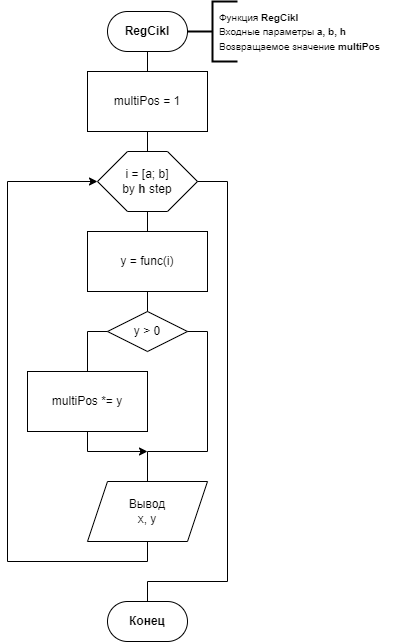

The diagram above was exported from draw.io. Its source (the exported page's mxGraphModel, read from the mxfile embedded in the PNG):
<mxGraphModel dx="915" dy="823" grid="1" gridSize="10" guides="0" tooltips="1" connect="1" arrows="0" fold="1" page="1" pageScale="1" pageWidth="827" pageHeight="1169" background="none" math="0" shadow="0">
  <root>
    <mxCell id="0" />
    <mxCell id="1" parent="0" />
    <mxCell id="GEsONsv_8qL6iSuzSnir-2" value="" style="endArrow=none;html=1;rounded=0;entryX=0.5;entryY=1;entryDx=0;entryDy=0;entryPerimeter=0;exitX=0.5;exitY=0;exitDx=0;exitDy=0;" parent="1" edge="1">
      <mxGeometry width="50" height="50" relative="1" as="geometry">
        <mxPoint x="420" y="130" as="sourcePoint" />
        <mxPoint x="420" y="110" as="targetPoint" />
      </mxGeometry>
    </mxCell>
    <mxCell id="GEsONsv_8qL6iSuzSnir-52" value="&lt;b&gt;RegCikl&lt;/b&gt;" style="rounded=1;whiteSpace=wrap;html=1;arcSize=50;" parent="1" vertex="1">
      <mxGeometry x="380" y="70" width="80" height="40" as="geometry" />
    </mxCell>
    <mxCell id="GEsONsv_8qL6iSuzSnir-53" value="&lt;b&gt;Конец&lt;/b&gt;" style="rounded=1;whiteSpace=wrap;html=1;arcSize=50;" parent="1" vertex="1">
      <mxGeometry x="380" y="660" width="80" height="40" as="geometry" />
    </mxCell>
    <mxCell id="GEsONsv_8qL6iSuzSnir-54" value="" style="group" parent="1" vertex="1" connectable="0">
      <mxGeometry x="460" y="60" width="220" height="60" as="geometry" />
    </mxCell>
    <mxCell id="cmF1lUIxUgk8CuS8iypQ-2" value="" style="strokeWidth=2;html=1;shape=mxgraph.flowchart.annotation_2;align=left;labelPosition=right;pointerEvents=1;fontFamily=Helvetica;" parent="GEsONsv_8qL6iSuzSnir-54" vertex="1">
      <mxGeometry width="50" height="60" as="geometry" />
    </mxCell>
    <mxCell id="cmF1lUIxUgk8CuS8iypQ-3" value="&lt;div style=&quot;&quot;&gt;&lt;font size=&quot;1&quot;&gt;Функция &lt;b&gt;RegCikl&lt;/b&gt;&lt;/font&gt;&lt;/div&gt;&lt;div style=&quot;&quot;&gt;&lt;font size=&quot;1&quot;&gt;Входные параметры &lt;b&gt;a, b, h&lt;/b&gt;&lt;/font&gt;&lt;/div&gt;&lt;div style=&quot;&quot;&gt;&lt;font size=&quot;1&quot;&gt;Возвращаемое значение &lt;b&gt;multiPos&lt;/b&gt;&lt;/font&gt;&lt;/div&gt;" style="text;html=1;strokeColor=none;fillColor=none;align=left;verticalAlign=middle;whiteSpace=wrap;rounded=0;fontFamily=Helvetica;" parent="GEsONsv_8qL6iSuzSnir-54" vertex="1">
      <mxGeometry x="30" width="190" height="60" as="geometry" />
    </mxCell>
    <mxCell id="Af9KNdefJeHHk0QzoG-b-1" value="multiPos = 1" style="rounded=0;whiteSpace=wrap;html=1;" vertex="1" parent="1">
      <mxGeometry x="360" y="130" width="120" height="60" as="geometry" />
    </mxCell>
    <mxCell id="Af9KNdefJeHHk0QzoG-b-2" value="i = [a; b]&lt;br&gt;by &lt;b&gt;h&lt;/b&gt; step" style="shape=hexagon;perimeter=hexagonPerimeter2;whiteSpace=wrap;html=1;fixedSize=1;size=30;" vertex="1" parent="1">
      <mxGeometry x="370" y="210" width="100" height="60" as="geometry" />
    </mxCell>
    <mxCell id="Af9KNdefJeHHk0QzoG-b-3" value="" style="endArrow=none;html=1;rounded=0;entryX=0.5;entryY=1;entryDx=0;entryDy=0;exitX=0.5;exitY=0;exitDx=0;exitDy=0;" edge="1" parent="1" source="Af9KNdefJeHHk0QzoG-b-2" target="Af9KNdefJeHHk0QzoG-b-1">
      <mxGeometry width="50" height="50" relative="1" as="geometry">
        <mxPoint x="210" y="240" as="sourcePoint" />
        <mxPoint x="260" y="190" as="targetPoint" />
      </mxGeometry>
    </mxCell>
    <mxCell id="Af9KNdefJeHHk0QzoG-b-5" value="" style="endArrow=none;html=1;rounded=0;entryX=0.5;entryY=1;entryDx=0;entryDy=0;exitX=0.5;exitY=0;exitDx=0;exitDy=0;" edge="1" parent="1" source="Af9KNdefJeHHk0QzoG-b-7" target="Af9KNdefJeHHk0QzoG-b-2">
      <mxGeometry width="50" height="50" relative="1" as="geometry">
        <mxPoint x="420" y="290" as="sourcePoint" />
        <mxPoint x="280" y="220" as="targetPoint" />
      </mxGeometry>
    </mxCell>
    <mxCell id="Af9KNdefJeHHk0QzoG-b-7" value="y = func(i)" style="rounded=0;whiteSpace=wrap;html=1;" vertex="1" parent="1">
      <mxGeometry x="360" y="290" width="120" height="60" as="geometry" />
    </mxCell>
    <mxCell id="Af9KNdefJeHHk0QzoG-b-9" value="y &amp;gt; 0" style="rhombus;whiteSpace=wrap;html=1;" vertex="1" parent="1">
      <mxGeometry x="380" y="370" width="80" height="40" as="geometry" />
    </mxCell>
    <mxCell id="Af9KNdefJeHHk0QzoG-b-10" value="" style="endArrow=none;html=1;rounded=0;entryX=0.5;entryY=1;entryDx=0;entryDy=0;exitX=0.5;exitY=0;exitDx=0;exitDy=0;" edge="1" parent="1" source="Af9KNdefJeHHk0QzoG-b-9" target="Af9KNdefJeHHk0QzoG-b-7">
      <mxGeometry width="50" height="50" relative="1" as="geometry">
        <mxPoint x="200" y="340" as="sourcePoint" />
        <mxPoint x="250" y="290" as="targetPoint" />
      </mxGeometry>
    </mxCell>
    <mxCell id="Af9KNdefJeHHk0QzoG-b-12" value="multiPos *= y" style="rounded=0;whiteSpace=wrap;html=1;" vertex="1" parent="1">
      <mxGeometry x="300" y="430" width="120" height="60" as="geometry" />
    </mxCell>
    <mxCell id="Af9KNdefJeHHk0QzoG-b-13" value="" style="endArrow=none;html=1;rounded=0;entryX=0;entryY=0.5;entryDx=0;entryDy=0;exitX=0.5;exitY=0;exitDx=0;exitDy=0;" edge="1" parent="1" source="Af9KNdefJeHHk0QzoG-b-12" target="Af9KNdefJeHHk0QzoG-b-9">
      <mxGeometry width="50" height="50" relative="1" as="geometry">
        <mxPoint x="180" y="410" as="sourcePoint" />
        <mxPoint x="230" y="360" as="targetPoint" />
        <Array as="points">
          <mxPoint x="360" y="390" />
        </Array>
      </mxGeometry>
    </mxCell>
    <mxCell id="Af9KNdefJeHHk0QzoG-b-14" value="" style="endArrow=none;html=1;rounded=0;entryX=1;entryY=0.5;entryDx=0;entryDy=0;" edge="1" parent="1" target="Af9KNdefJeHHk0QzoG-b-9">
      <mxGeometry width="50" height="50" relative="1" as="geometry">
        <mxPoint x="420" y="510" as="sourcePoint" />
        <mxPoint x="390" y="400" as="targetPoint" />
        <Array as="points">
          <mxPoint x="480" y="510" />
          <mxPoint x="480" y="390" />
        </Array>
      </mxGeometry>
    </mxCell>
    <mxCell id="Af9KNdefJeHHk0QzoG-b-15" value="" style="endArrow=classic;html=1;rounded=0;exitX=0.5;exitY=1;exitDx=0;exitDy=0;" edge="1" parent="1" source="Af9KNdefJeHHk0QzoG-b-12">
      <mxGeometry width="50" height="50" relative="1" as="geometry">
        <mxPoint x="240" y="580" as="sourcePoint" />
        <mxPoint x="420" y="510" as="targetPoint" />
        <Array as="points">
          <mxPoint x="360" y="510" />
        </Array>
      </mxGeometry>
    </mxCell>
    <mxCell id="Af9KNdefJeHHk0QzoG-b-16" value="Вывод&lt;br&gt;x, y" style="shape=parallelogram;perimeter=parallelogramPerimeter;whiteSpace=wrap;html=1;fixedSize=1;" vertex="1" parent="1">
      <mxGeometry x="360" y="540" width="120" height="60" as="geometry" />
    </mxCell>
    <mxCell id="Af9KNdefJeHHk0QzoG-b-17" value="" style="endArrow=none;html=1;rounded=0;exitX=0.5;exitY=0;exitDx=0;exitDy=0;" edge="1" parent="1" source="Af9KNdefJeHHk0QzoG-b-16">
      <mxGeometry width="50" height="50" relative="1" as="geometry">
        <mxPoint x="160" y="520" as="sourcePoint" />
        <mxPoint x="420" y="510" as="targetPoint" />
      </mxGeometry>
    </mxCell>
    <mxCell id="Af9KNdefJeHHk0QzoG-b-19" value="" style="endArrow=classic;html=1;rounded=0;entryX=0;entryY=0.5;entryDx=0;entryDy=0;exitX=0.5;exitY=1;exitDx=0;exitDy=0;" edge="1" parent="1" source="Af9KNdefJeHHk0QzoG-b-16" target="Af9KNdefJeHHk0QzoG-b-2">
      <mxGeometry width="50" height="50" relative="1" as="geometry">
        <mxPoint x="80" y="370" as="sourcePoint" />
        <mxPoint x="130" y="320" as="targetPoint" />
        <Array as="points">
          <mxPoint x="420" y="620" />
          <mxPoint x="280" y="620" />
          <mxPoint x="280" y="240" />
        </Array>
      </mxGeometry>
    </mxCell>
    <mxCell id="Af9KNdefJeHHk0QzoG-b-20" value="" style="endArrow=none;html=1;rounded=0;entryX=1;entryY=0.5;entryDx=0;entryDy=0;exitX=0.5;exitY=0;exitDx=0;exitDy=0;" edge="1" parent="1" source="GEsONsv_8qL6iSuzSnir-53" target="Af9KNdefJeHHk0QzoG-b-2">
      <mxGeometry width="50" height="50" relative="1" as="geometry">
        <mxPoint x="190" y="260" as="sourcePoint" />
        <mxPoint x="240" y="210" as="targetPoint" />
        <Array as="points">
          <mxPoint x="420" y="640" />
          <mxPoint x="500" y="640" />
          <mxPoint x="500" y="240" />
        </Array>
      </mxGeometry>
    </mxCell>
  </root>
</mxGraphModel>